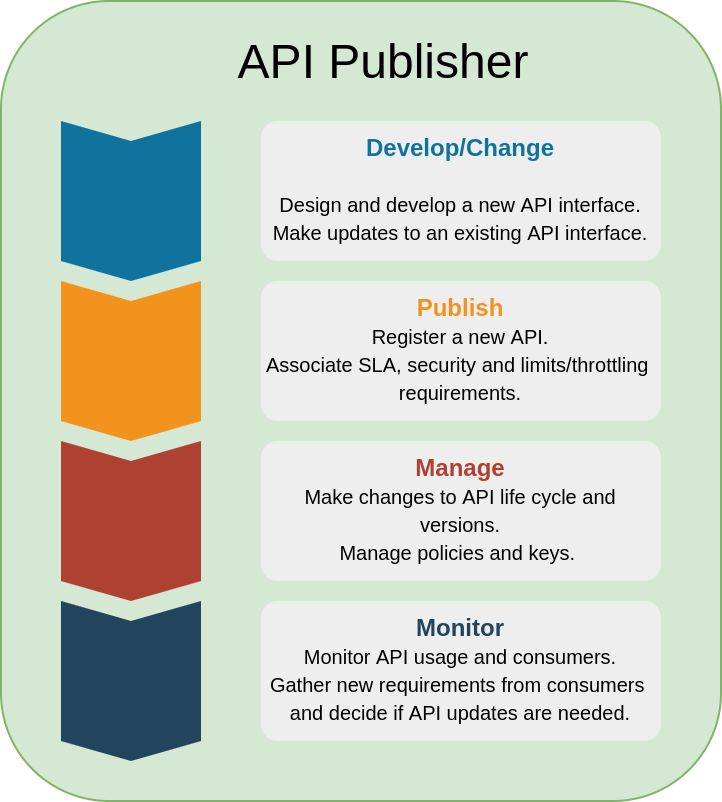

The diagram above was exported from draw.io. Its source (the exported page's mxGraphModel, read from the mxfile embedded in the PNG):
<mxGraphModel dx="980" dy="473" grid="1" gridSize="10" guides="1" tooltips="1" connect="1" arrows="1" fold="1" page="1" pageScale="1" pageWidth="850" pageHeight="1100" math="0" shadow="0">
  <root>
    <mxCell id="0" />
    <mxCell id="1" parent="0" />
    <mxCell id="2" value="" style="rounded=1;whiteSpace=wrap;html=1;fillColor=#d5e8d4;strokeColor=#82b366;" vertex="1" parent="1">
      <mxGeometry x="240" y="681" width="360" height="400" as="geometry" />
    </mxCell>
    <mxCell id="3" value="" style="shape=step;perimeter=stepPerimeter;whiteSpace=wrap;html=1;fixedSize=1;size=10;direction=south;fillColor=#10739E;strokeColor=none;rounded=0;" vertex="1" parent="1">
      <mxGeometry x="270" y="741" width="70" height="80" as="geometry" />
    </mxCell>
    <mxCell id="4" value="" style="shape=step;perimeter=stepPerimeter;whiteSpace=wrap;html=1;fixedSize=1;size=10;direction=south;fillColor=#F2931E;strokeColor=none;rounded=0;" vertex="1" parent="1">
      <mxGeometry x="270" y="821" width="70" height="80" as="geometry" />
    </mxCell>
    <mxCell id="5" value="" style="shape=step;perimeter=stepPerimeter;whiteSpace=wrap;html=1;fixedSize=1;size=10;direction=south;fillColor=#AE4132;strokeColor=none;rounded=0;" vertex="1" parent="1">
      <mxGeometry x="270" y="901" width="70" height="80" as="geometry" />
    </mxCell>
    <mxCell id="6" value="" style="shape=step;perimeter=stepPerimeter;whiteSpace=wrap;html=1;fixedSize=1;size=10;direction=south;fillColor=#23445D;strokeColor=none;rounded=0;" vertex="1" parent="1">
      <mxGeometry x="270" y="981" width="70" height="80" as="geometry" />
    </mxCell>
    <mxCell id="7" value="&lt;font style=&quot;font-size: 10px&quot;&gt;&lt;font style=&quot;font-size: 12px&quot; color=&quot;#10739E&quot;&gt;&lt;b&gt;Develop/Change&lt;br&gt;&lt;/b&gt;&lt;/font&gt;&lt;br&gt;Design and develop a new API interface.&lt;br&gt;Make updates to an existing API interface.&lt;br&gt;&lt;/font&gt;" style="rounded=1;strokeColor=none;fillColor=#EEEEEE;align=center;arcSize=12;verticalAlign=top;whiteSpace=wrap;html=1;fontSize=12;" vertex="1" parent="1">
      <mxGeometry x="370" y="741" width="200" height="70" as="geometry" />
    </mxCell>
    <mxCell id="8" value="&lt;font style=&quot;font-size: 10px&quot;&gt;&lt;font style=&quot;font-size: 12px&quot; color=&quot;#F2931E&quot;&gt;&lt;b&gt;Publish&lt;/b&gt;&lt;/font&gt;&lt;br&gt;Register a new API.&lt;br&gt;Associate SLA, security and limits/throttling&amp;nbsp;&lt;br&gt;requirements.&lt;/font&gt;" style="rounded=1;strokeColor=none;fillColor=#EEEEEE;align=center;arcSize=12;verticalAlign=top;whiteSpace=wrap;html=1;fontSize=12;" vertex="1" parent="1">
      <mxGeometry x="370" y="821" width="200" height="70" as="geometry" />
    </mxCell>
    <mxCell id="9" value="&lt;font style=&quot;font-size: 10px&quot;&gt;&lt;font style=&quot;font-size: 12px&quot; color=&quot;#AE4132&quot;&gt;&lt;b&gt;Manage&lt;/b&gt;&lt;/font&gt;&lt;br&gt;Make changes to API life cycle and versions.&lt;br&gt;Manage policies and keys.&amp;nbsp;&lt;br&gt;&lt;/font&gt;" style="rounded=1;strokeColor=none;fillColor=#EEEEEE;align=center;arcSize=12;verticalAlign=top;whiteSpace=wrap;html=1;fontSize=12;" vertex="1" parent="1">
      <mxGeometry x="370" y="901" width="200" height="70" as="geometry" />
    </mxCell>
    <mxCell id="10" value="&lt;font style=&quot;font-size: 10px&quot;&gt;&lt;font style=&quot;font-size: 12px&quot; color=&quot;#23445D&quot;&gt;&lt;b&gt;Monitor&lt;/b&gt;&lt;/font&gt;&lt;br&gt;Monitor API usage and consumers.&lt;br&gt;Gather new requirements from consumers&amp;nbsp;&lt;br&gt;and decide if API updates are needed.&lt;br&gt;&lt;/font&gt;" style="rounded=1;strokeColor=none;fillColor=#EEEEEE;align=center;arcSize=12;verticalAlign=top;whiteSpace=wrap;html=1;fontSize=12;" vertex="1" parent="1">
      <mxGeometry x="370" y="981" width="200" height="70" as="geometry" />
    </mxCell>
    <mxCell id="11" value="API Publisher" style="text;html=1;strokeColor=none;fillColor=none;align=center;verticalAlign=middle;whiteSpace=wrap;rounded=0;fontSize=24;" vertex="1" parent="1">
      <mxGeometry x="353" y="701" width="157" height="20" as="geometry" />
    </mxCell>
  </root>
</mxGraphModel>